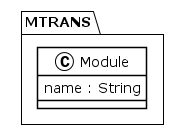

The diagram above was rendered by PlantUML. Its source (embedded in the PNG):
@startuml
!theme plain
package MTRANS {
class Module {
	 name : String
}
}
@enduml